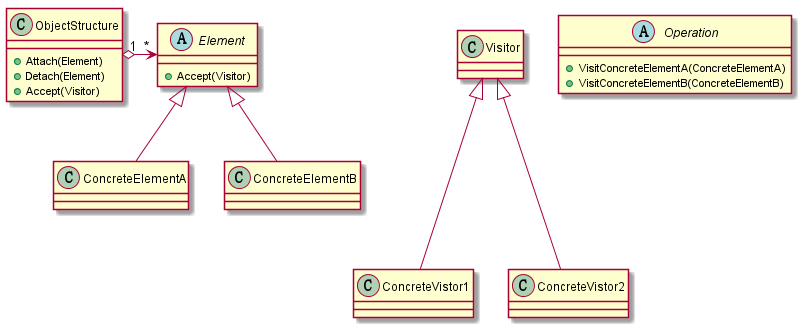

The diagram above was rendered by PlantUML. Its source (embedded in the PNG):
@startuml
abstract class Operation{
+VisitConcreteElementA(ConcreteElementA)
+VisitConcreteElementB(ConcreteElementB)
}
ConcreteVistor1-up--|>Visitor
ConcreteVistor2-up--|>Visitor
abstract Element{
+Accept(Visitor)
}
ConcreteElementA-up-|>Element
ConcreteElementB-up-|>Element
class ObjectStructure{
+Attach(Element)
+Detach(Element)
+Accept(Visitor)
}
ObjectStructure "1" o-> "*" Element
@enduml